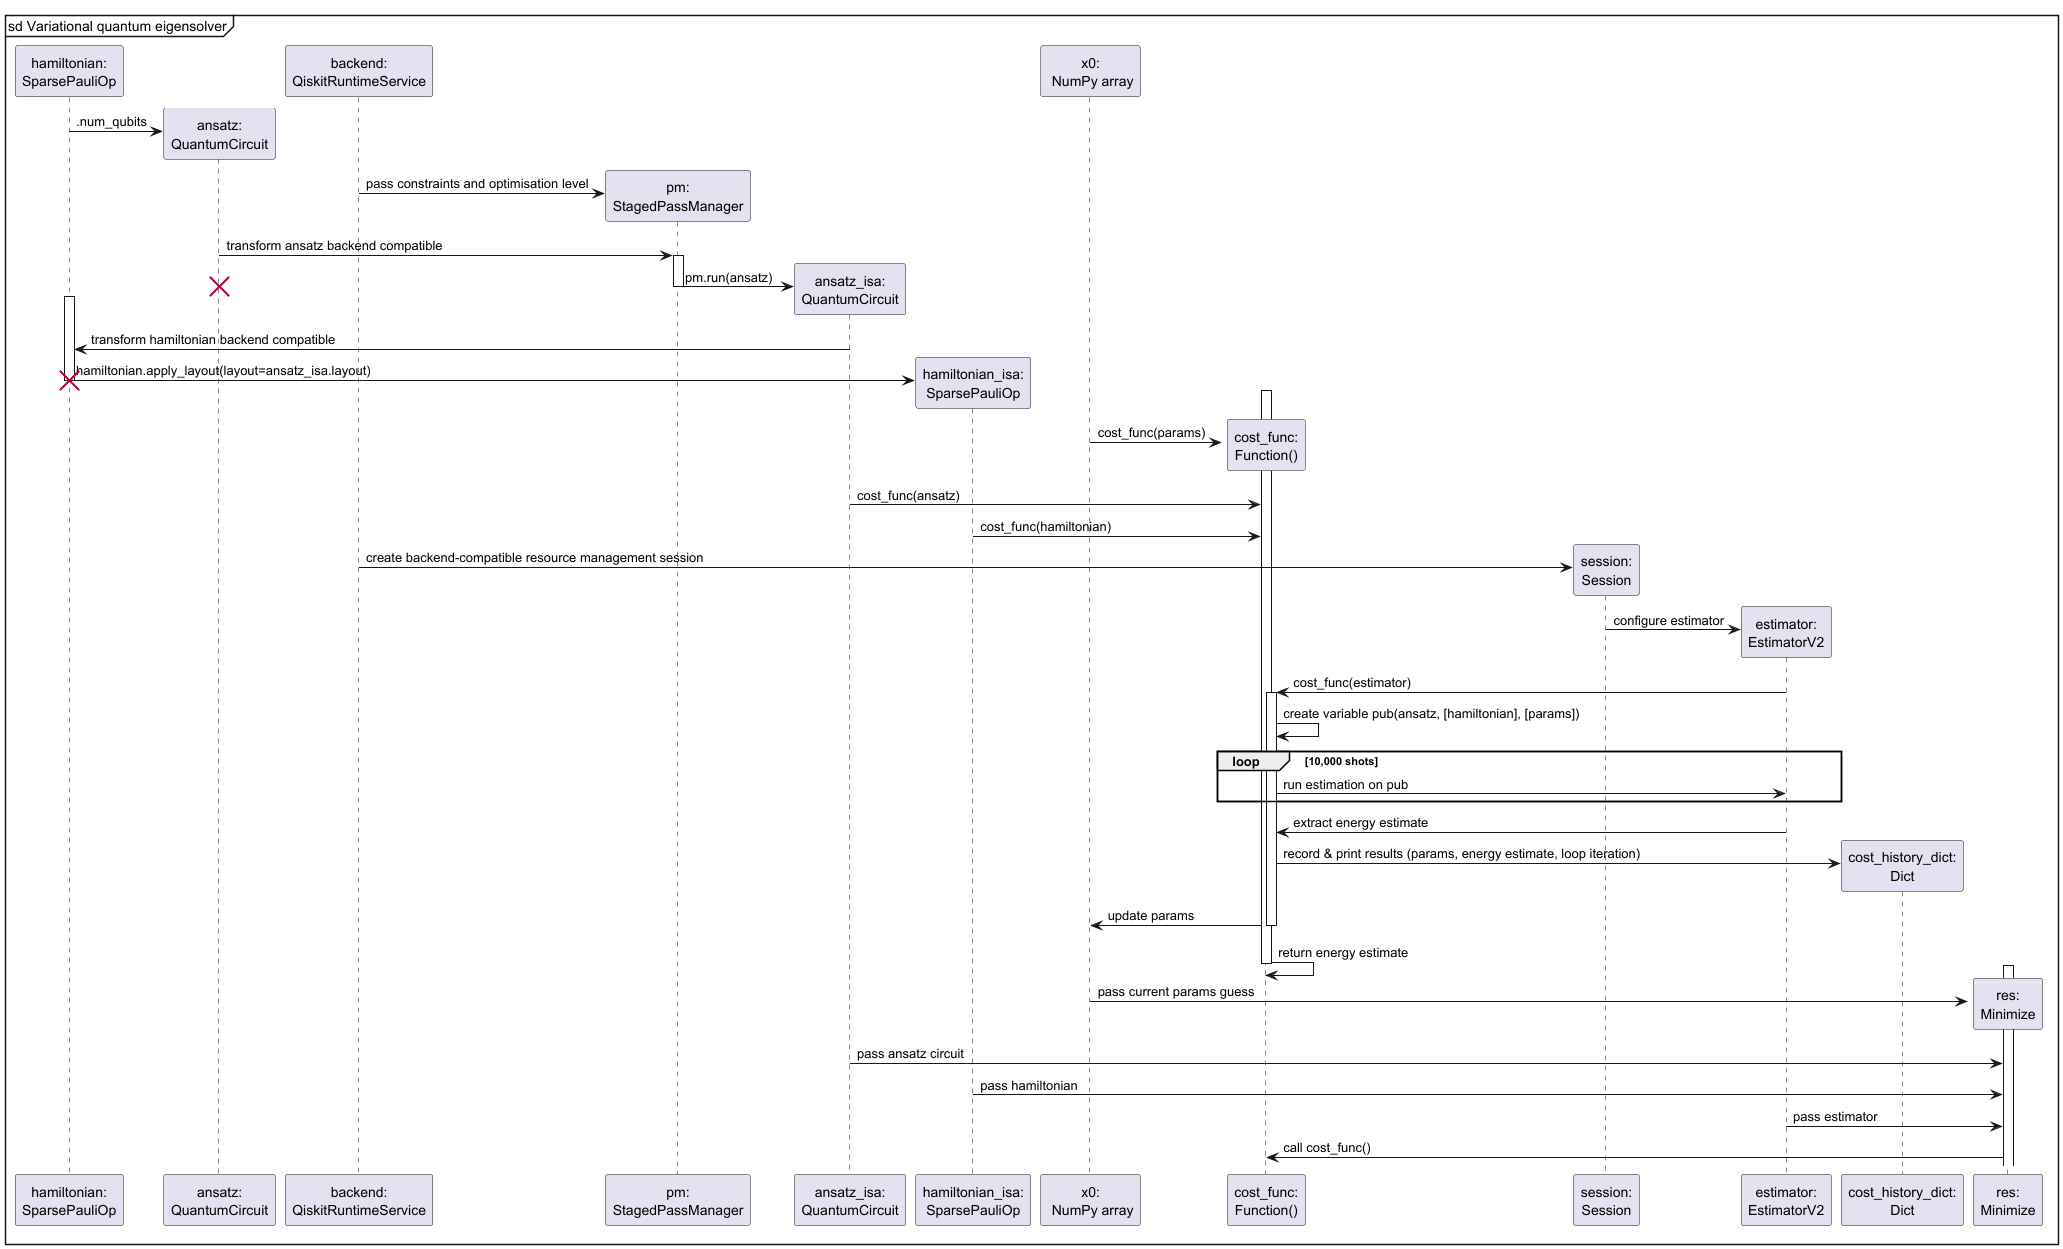

The diagram above was rendered by PlantUML. Its source (embedded in the PNG):
@startuml
mainframe sd Variational quantum eigensolver

create "hamiltonian:\nSparsePauliOp"
create "ansatz:\nQuantumCircuit"
"hamiltonian:\nSparsePauliOp" -> "ansatz:\nQuantumCircuit": .num_qubits

create "backend:\nQiskitRuntimeService"
create "pm:\nStagedPassManager"
"backend:\nQiskitRuntimeService" -> "pm:\nStagedPassManager" : pass constraints and optimisation level
"ansatz:\nQuantumCircuit" -> "pm:\nStagedPassManager" : transform ansatz backend compatible

activate "pm:\nStagedPassManager"
create "ansatz_isa:\nQuantumCircuit"
"pm:\nStagedPassManager" -> "ansatz_isa:\nQuantumCircuit": pm.run(ansatz)
destroy "ansatz:\nQuantumCircuit"
deactivate "pm:\nStagedPassManager"

activate "hamiltonian:\nSparsePauliOp"
"ansatz_isa:\nQuantumCircuit" -> "hamiltonian:\nSparsePauliOp" : transform hamiltonian backend compatible
create "hamiltonian_isa:\nSparsePauliOp"
"hamiltonian:\nSparsePauliOp" -> "hamiltonian_isa:\nSparsePauliOp": hamiltonian.apply_layout(layout=ansatz_isa.layout)
deactivate "hamiltonian:\nSparsePauliOp"
destroy "hamiltonian:\nSparsePauliOp"

create "x0:\n NumPy array"
create "cost_func:\nFunction()"

activate "cost_func:\nFunction()"
"x0:\n NumPy array" -> "cost_func:\nFunction()" : cost_func(params)
"ansatz_isa:\nQuantumCircuit" -> "cost_func:\nFunction()" : cost_func(ansatz)
"hamiltonian_isa:\nSparsePauliOp" -> "cost_func:\nFunction()" : cost_func(hamiltonian)
create "session:\nSession"
"backend:\nQiskitRuntimeService" -> "session:\nSession" : create backend-compatible resource management session
create "estimator:\nEstimatorV2"
"session:\nSession" -> "estimator:\nEstimatorV2" : configure estimator
"estimator:\nEstimatorV2" -> "cost_func:\nFunction()" : cost_func(estimator)

activate "cost_func:\nFunction()"
"cost_func:\nFunction()" -> "cost_func:\nFunction()" : create variable pub(ansatz, [hamiltonian], [params])
loop 10,000 shots
    "estimator:\nEstimatorV2" <- "cost_func:\nFunction()" : run estimation on pub
   end loop
"estimator:\nEstimatorV2" -> "cost_func:\nFunction()" : extract energy estimate
create "cost_history_dict:\nDict"
"cost_func:\nFunction()" -> "cost_history_dict:\nDict" : record & print results (params, energy estimate, loop iteration)
"cost_func:\nFunction()" -> "x0:\n NumPy array" : update params

deactivate "cost_func:\nFunction()"
"cost_func:\nFunction()" -> "cost_func:\nFunction()" : return energy estimate
deactivate "cost_func:\nFunction()"

create "res:\nMinimize"
activate "res:\nMinimize"
"x0:\n NumPy array" -> "res:\nMinimize" : pass current params guess
"ansatz_isa:\nQuantumCircuit" -> "res:\nMinimize" : pass ansatz circuit
"hamiltonian_isa:\nSparsePauliOp" -> "res:\nMinimize" : pass hamiltonian
"estimator:\nEstimatorV2" -> "res:\nMinimize" : pass estimator

"res:\nMinimize" -> "cost_func:\nFunction()" : call cost_func()



@enduml